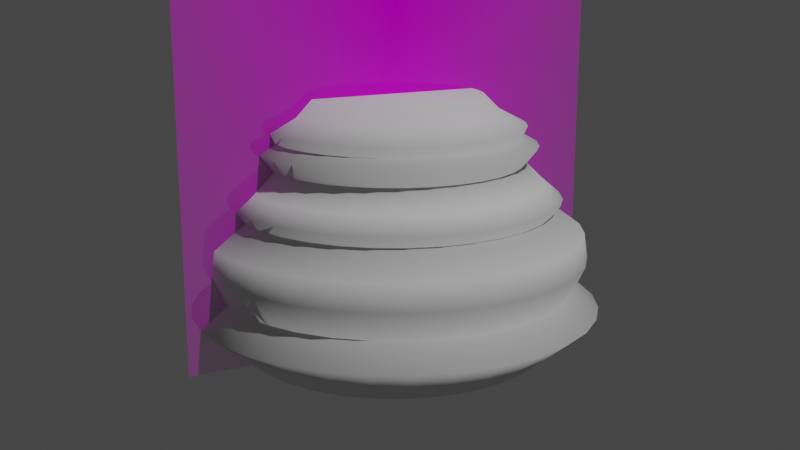 # Source: Chess_Piece_Base.blend  (saved by Blender 2.80.72; exported with 4.5.12 LTS)
import bpy
from mathutils import Matrix  # noqa: F401  (used for matrix-valued properties, if any)

bpy.ops.wm.read_factory_settings(use_empty=True)
scene = bpy.context.scene
scene.name = 'Scene'

# ---- collections
col_collection = bpy.data.collections.new('Collection'); scene.collection.children.link(col_collection)

# ---- images (referenced by path relative to the original .blend; pixels are not part of the script)
import os
ASSET_DIR = os.environ.get("B2B_ASSET_DIR", "")  # directory of the original .blend (textures are referenced by path, not embedded)
HERE = os.path.dirname(os.path.abspath(__file__))  # packed textures are extracted next to this script under _unpacked/

def load_image(name, relpath, width, height, colorspace="sRGB"):
    """Load a texture the original file referenced (path relative to the .blend, or extracted next to this script)."""
    p = next((c for c in (os.path.join(HERE, relpath), os.path.join(ASSET_DIR, relpath)) if relpath and os.path.exists(c)), "")
    if p:
        img = bpy.data.images.load(p, check_existing=True)
        img.name = name
    else:  # same state as the original file: an image datablock whose file is absent (Cycles renders it pink)
        img = bpy.data.images.new(name, width, height)
        img.source = "FILE"
        img.filepath = "//" + (relpath or name)
    img.colorspace_settings.name = colorspace
    return img
img_colombian_pawn_png = load_image('Colombian Pawn.png', 'Colombian Pawn.png', 1024, 1024, 'sRGB')

# ---- materials (node trees are filled in below, after node groups)
mat_colombian_pawn = bpy.data.materials.new('Colombian Pawn')
mat_colombian_pawn.use_transparent_shadow = False

# ---- material node trees
mat_colombian_pawn.use_nodes = True; mat_colombian_pawn.node_tree.nodes.clear()
_N = mat_colombian_pawn.node_tree.nodes; _L = mat_colombian_pawn.node_tree.links
n0 = _N.new('ShaderNodeOutputMaterial'); n0.name = 'Material Output'; n0.location = (300, 300)
n1 = _N.new('ShaderNodeTexImage'); n1.name = 'Image Texture'; n1.location = (-400, 60)
n1.image = img_colombian_pawn_png
n1.extension = 'CLIP'
n2 = _N.new('ShaderNodeBsdfDiffuse'); n2.name = 'Diffuse BSDF'; n2.location = (-200, 60)
n3 = _N.new('ShaderNodeBsdfTransparent'); n3.name = 'Transparent BSDF'; n3.location = (-200, 240)
n4 = _N.new('ShaderNodeMixShader'); n4.name = 'Mix Shader'; n4.location = (0, 300)
_L.new(n1.outputs[0], n2.inputs[0])
_L.new(n1.outputs[1], n4.inputs[0])
_L.new(n3.outputs[0], n4.inputs[1])
_L.new(n2.outputs[0], n4.inputs[2])
_L.new(n4.outputs[0], n0.inputs[0])
n0.is_active_output = True

# ---- world
world_world = bpy.data.worlds.new('World'); scene.world = world_world
world_world.use_nodes = True; world_world.node_tree.nodes.clear()
_N = world_world.node_tree.nodes; _L = world_world.node_tree.links
n0 = _N.new('ShaderNodeOutputWorld'); n0.name = 'World Output'; n0.location = (300, 300)
n1 = _N.new('ShaderNodeBackground'); n1.name = 'Background'; n1.location = (10, 300)
n1.inputs[0].default_value = (0.05088, 0.05088, 0.05088, 1.0)
_L.new(n1.outputs[0], n0.inputs[0])
n0.is_active_output = True
world_world.color = (0.05088, 0.05088, 0.05088)
world_world.use_sun_shadow = False
world_world.sun_shadow_jitter_overblur = 0.0

# ---- cameras
cam_camera = bpy.data.cameras.new('Camera')
cam_camera.clip_start = 0.01
cam_camera.clip_end = 100.0
cam_camera.ortho_scale = 7.314

# ---- lights
light_light = bpy.data.lights.new('Light', 'POINT')
light_light.transmission_factor = 0.0
light_light.energy = 1000.0
light_light.shadow_soft_size = 0.1
light_light.shadow_maximum_resolution = 0.006
light_light.use_absolute_resolution = True

# ---- meshes
me_colombian_pawn = bpy.data.meshes.new('Colombian Pawn')
me_colombian_pawn.from_pydata([(-0.01499, 0.0, -1.017e-09), (0.01499, 0.0, -1.017e-09), (-0.01499, 0.04653, -1.017e-09), (0.01499, 0.04653, -1.017e-09)], [], [(0, 1, 3, 2)])
_uv = me_colombian_pawn.uv_layers.new(name='UVMap')
_uv.uv.foreach_set('vector', [0.0, 0.0, 1.0, 0.0, 1.0, 1.0, 0.0, 1.0])
me_colombian_pawn.materials.append(mat_colombian_pawn)
me_colombian_pawn.use_remesh_preserve_volume = False
me_colombian_pawn.use_remesh_preserve_attributes = False
me_colombian_pawn.use_mirror_vertex_groups = False
me_colombian_pawn.update()
me_cylinder_001 = bpy.data.meshes.new('Cylinder.001')
me_cylinder_001.from_pydata([(-7.432e-10, 0.007117, 0.01634), (0.001389, 0.006981, 0.01634), (0.002724, 0.006576, 0.01634), (0.003954, 0.005918, 0.01634), (0.005033, 0.005033, 0.01634), (0.005918, 0.003954, 0.01634), (0.006576, 0.002724, 0.01634), (0.006981, 0.001389, 0.01634), (0.007117, -1.83e-09, 0.01634), (0.006981, -0.001389, 0.01634), (0.006576, -0.002724, 0.01634), (0.005918, -0.003954, 0.01634), (0.005033, -0.005033, 0.01634), (0.003954, -0.005918, 0.01634), (0.002724, -0.006576, 0.01634), (0.001389, -0.006981, 0.01634), (-3.062e-09, -0.007117, 0.01634), (-0.001389, -0.006981, 0.01634), (-0.002724, -0.006576, 0.01634), (-0.003954, -0.005918, 0.01634), (-0.005033, -0.005033, 0.01634), (-0.005918, -0.003954, 0.01634), (-0.006576, -0.002724, 0.01634), (-0.006981, -0.001389, 0.01634), (-0.007117, 4.505e-09, 0.01634), (-0.006981, 0.001389, 0.01634), (-0.006576, 0.002724, 0.01634), (-0.005918, 0.003954, 0.01634), (-0.005033, 0.005033, 0.01634), (-0.003954, 0.005918, 0.01634), (-0.002724, 0.006576, 0.01634), (-0.001389, 0.006981, 0.01634), (0.002107, 0.01059, 0.009735), (0.004132, 0.009976, 0.009735), (0.005999, 0.008979, 0.009735), (0.007636, 0.007636, 0.009735), (0.008979, 0.005999, 0.009735), (0.009976, 0.004132, 0.009735), (0.01059, 0.002107, 0.009735), (0.0108, -2.673e-09, 0.009735), (0.01059, -0.002107, 0.009735), (0.009976, -0.004132, 0.009735), (0.008979, -0.005999, 0.009735), (0.007636, -0.007636, 0.009735), (0.005999, -0.008979, 0.009735), (0.004132, -0.009976, 0.009735), (0.002107, -0.01059, 0.009735), (-4.702e-09, -0.0108, 0.009735), (-0.002107, -0.01059, 0.009735), (-0.004132, -0.009976, 0.009735), (-0.005999, -0.008979, 0.009735), (-0.007636, -0.007636, 0.009735), (-0.008979, -0.005999, 0.009735), (-0.009976, -0.004132, 0.009735), (-0.01059, -0.002107, 0.009735), (-0.0108, 6.938e-09, 0.009735), (-0.01059, 0.002107, 0.009735), (-0.009976, 0.004132, 0.009735), (-0.008979, 0.005999, 0.009735), (-0.007636, 0.007636, 0.009735), (-0.005999, 0.008979, 0.009735), (-0.004132, 0.009976, 0.009735), (-0.002107, 0.01059, 0.009735), (-1.184e-09, 0.0108, 0.009735), (0.002383, 0.01198, 0.00443), (0.004674, 0.01128, 0.00443), (0.006786, 0.01016, 0.00443), (0.008637, 0.008637, 0.00443), (0.01016, 0.006786, 0.00443), (0.01128, 0.004674, 0.00443), (0.01198, 0.002383, 0.00443), (0.01221, -3.083e-09, 0.00443), (0.01198, -0.002383, 0.00443), (0.01128, -0.004674, 0.00443), (0.01016, -0.006786, 0.00443), (0.008637, -0.008637, 0.00443), (0.006786, -0.01016, 0.00443), (0.004674, -0.01128, 0.00443), (0.002383, -0.01198, 0.00443), (-5.336e-09, -0.01221, 0.00443), (-0.002383, -0.01198, 0.00443), (-0.004674, -0.01128, 0.00443), (-0.006786, -0.01016, 0.00443), (-0.008637, -0.008637, 0.00443), (-0.01016, -0.006786, 0.00443), (-0.01128, -0.004674, 0.00443), (-0.01198, -0.002383, 0.00443), (-0.01221, 7.789e-09, 0.00443), (-0.01198, 0.002383, 0.00443), (-0.01128, 0.004674, 0.00443), (-0.01016, 0.006786, 0.00443), (-0.008637, 0.008637, 0.00443), (-0.006786, 0.01016, 0.00443), (-0.004674, 0.01128, 0.00443), (-0.002383, 0.01198, 0.00443), (-1.356e-09, 0.01221, 0.00443), (-9.402e-10, 0.008918, 0.01542), (0.00174, 0.008746, 0.01542), (0.003413, 0.008239, 0.01542), (0.004954, 0.007415, 0.01542), (0.006306, 0.006306, 0.01542), (0.007415, 0.004954, 0.01542), (0.008239, 0.003413, 0.01542), (0.008746, 0.00174, 0.01542), (0.008918, -2.231e-09, 0.01542), (0.008746, -0.00174, 0.01542), (0.008239, -0.003413, 0.01542), (0.007415, -0.004954, 0.01542), (0.006306, -0.006306, 0.01542), (0.004954, -0.007415, 0.01542), (0.003413, -0.008239, 0.01542), (0.00174, -0.008746, 0.01542), (-3.902e-09, -0.008918, 0.01542), (-0.00174, -0.008746, 0.01542), (-0.003413, -0.008239, 0.01542), (-0.004954, -0.007415, 0.01542), (-0.006306, -0.006306, 0.01542), (-0.007415, -0.004954, 0.01542), (-0.008239, -0.003413, 0.01542), (-0.008746, -0.00174, 0.01542), (-0.008918, 5.672e-09, 0.01542), (-0.008746, 0.00174, 0.01542), (-0.008239, 0.003413, 0.01542), (-0.007415, 0.004954, 0.01542), (-0.006306, 0.006306, 0.01542), (-0.004954, 0.007415, 0.01542), (-0.003413, 0.008239, 0.01542), (-0.00174, 0.008746, 0.01542), (0.001895, 0.009525, 0.0141), (0.003716, 0.008972, 0.0141), (0.005395, 0.008075, 0.0141), (0.006867, 0.006867, 0.0141), (0.008075, 0.005395, 0.0141), (0.008972, 0.003716, 0.0141), (0.009525, 0.001895, 0.0141), (0.009711, -2.324e-09, 0.0141), (0.009525, -0.001895, 0.0141), (0.008972, -0.003716, 0.0141), (0.008075, -0.005395, 0.0141), (0.006867, -0.006867, 0.0141), (0.005395, -0.008075, 0.0141), (0.003716, -0.008972, 0.0141), (0.001895, -0.009525, 0.0141), (-4.239e-09, -0.009711, 0.0141), (-0.001895, -0.009525, 0.0141), (-0.003716, -0.008972, 0.0141), (-0.005395, -0.008075, 0.0141), (-0.006867, -0.006867, 0.0141), (-0.008075, -0.005395, 0.0141), (-0.008972, -0.003716, 0.0141), (-0.009525, -0.001895, 0.0141), (-0.009711, 6.234e-09, 0.0141), (-0.009525, 0.001895, 0.0141), (-0.008972, 0.003716, 0.0141), (-0.008075, 0.005395, 0.0141), (-0.006867, 0.006867, 0.0141), (-0.005395, 0.008075, 0.0141), (-0.003716, 0.008972, 0.0141), (-0.001895, 0.009525, 0.0141), (-1.023e-09, 0.009711, 0.0141), (0.002222, 0.01117, 0.01052), (0.004359, 0.01052, 0.01052), (0.006328, 0.009471, 0.01052), (0.008054, 0.008054, 0.01052), (0.009471, 0.006328, 0.01052), (0.01052, 0.004359, 0.01052), (0.01117, 0.002222, 0.01052), (0.01139, -2.787e-09, 0.01052), (0.01117, -0.002222, 0.01052), (0.01052, -0.004359, 0.01052), (0.009471, -0.006328, 0.01052), (0.008054, -0.008054, 0.01052), (0.006328, -0.009471, 0.01052), (0.004359, -0.01052, 0.01052), (0.002222, -0.01117, 0.01052), (-4.952e-09, -0.01139, 0.01052), (-0.002222, -0.01117, 0.01052), (-0.004359, -0.01052, 0.01052), (-0.006328, -0.009471, 0.01052), (-0.008054, -0.008054, 0.01052), (-0.009471, -0.006328, 0.01052), (-0.01052, -0.004359, 0.01052), (-0.01117, -0.002222, 0.01052), (-0.01139, 7.412e-09, 0.01052), (-0.01117, 0.002222, 0.01052), (-0.01052, 0.004359, 0.01052), (-0.009471, 0.006328, 0.01052), (-0.008054, 0.008054, 0.01052), (-0.006328, 0.009471, 0.01052), (-0.004359, 0.01052, 0.01052), (-0.002222, 0.01117, 0.01052), (-1.132e-09, 0.01139, 0.01052), (-1.129e-09, 0.01016, 0.01154), (0.001982, 0.009966, 0.01154), (0.003889, 0.009388, 0.01154), (0.005645, 0.008449, 0.01154), (0.007185, 0.007185, 0.01154), (0.008449, 0.005645, 0.01154), (0.009388, 0.003889, 0.01154), (0.009966, 0.001982, 0.01154), (0.01016, -2.602e-09, 0.01154), (0.009966, -0.001982, 0.01154), (0.009388, -0.003889, 0.01154), (0.008449, -0.005645, 0.01154), (0.007185, -0.007185, 0.01154), (0.005645, -0.008449, 0.01154), (0.003889, -0.009388, 0.01154), (0.001982, -0.009966, 0.01154), (-4.47e-09, -0.01016, 0.01154), (-0.001982, -0.009966, 0.01154), (-0.003889, -0.009388, 0.01154), (-0.005645, -0.008449, 0.01154), (-0.007185, -0.007185, 0.01154), (-0.008449, -0.005645, 0.01154), (-0.009388, -0.003889, 0.01154), (-0.009966, -0.001982, 0.01154), (-0.01016, 6.486e-09, 0.01154), (-0.009966, 0.001982, 0.01154), (-0.009388, 0.003889, 0.01154), (-0.008449, 0.005645, 0.01154), (-0.007185, 0.007185, 0.01154), (-0.005645, 0.008449, 0.01154), (-0.003889, 0.009388, 0.01154), (-0.001982, 0.009966, 0.01154), (0.002523, 0.01268, 0.008189), (0.00257, 0.01292, 0.00646), (0.004948, 0.01195, 0.008189), (0.005042, 0.01217, 0.00646), (0.007184, 0.01075, 0.008189), (0.00732, 0.01096, 0.00646), (0.009143, 0.009143, 0.008189), (0.009317, 0.009317, 0.00646), (0.01075, 0.007184, 0.008189), (0.01096, 0.00732, 0.00646), (0.01195, 0.004948, 0.008189), (0.01217, 0.005042, 0.00646), (0.01268, 0.002523, 0.008189), (0.01292, 0.00257, 0.00646), (0.01293, -3.24e-09, 0.008189), (0.01318, -3.322e-09, 0.00646), (0.01268, -0.002523, 0.008189), (0.01292, -0.00257, 0.00646), (0.01195, -0.004948, 0.008189), (0.01217, -0.005042, 0.00646), (0.01075, -0.007184, 0.008189), (0.01096, -0.00732, 0.00646), (0.009143, -0.009143, 0.008189), (0.009317, -0.009317, 0.00646), (0.007184, -0.01075, 0.008189), (0.00732, -0.01096, 0.00646), (0.004948, -0.01195, 0.008189), (0.005042, -0.01217, 0.00646), (0.002523, -0.01268, 0.008189), (0.00257, -0.01292, 0.00646), (-5.663e-09, -0.01293, 0.008189), (-5.78e-09, -0.01318, 0.00646), (-0.002523, -0.01268, 0.008189), (-0.00257, -0.01292, 0.00646), (-0.004948, -0.01195, 0.008189), (-0.005042, -0.01217, 0.00646), (-0.007184, -0.01075, 0.008189), (-0.00732, -0.01096, 0.00646), (-0.009143, -0.009143, 0.008189), (-0.009317, -0.009317, 0.00646), (-0.01075, -0.007184, 0.008189), (-0.01096, -0.00732, 0.00646), (-0.01195, -0.004948, 0.008189), (-0.01217, -0.005042, 0.00646), (-0.01268, -0.002523, 0.008189), (-0.01292, -0.00257, 0.00646), (-0.01293, 8.269e-09, 0.008189), (-0.01318, 8.405e-09, 0.00646), (-0.01268, 0.002523, 0.008189), (-0.01292, 0.00257, 0.00646), (-0.01195, 0.004948, 0.008189), (-0.01217, 0.005042, 0.00646), (-0.01075, 0.007184, 0.008189), (-0.01096, 0.00732, 0.00646), (-0.009143, 0.009143, 0.008189), (-0.009317, 0.009317, 0.00646), (-0.007184, 0.01075, 0.008189), (-0.00732, 0.01096, 0.00646), (-0.004948, 0.01195, 0.008189), (-0.005042, 0.01217, 0.00646), (-0.002523, 0.01268, 0.008189), (-0.00257, 0.01292, 0.00646), (-1.487e-09, 0.01318, 0.00646), (-1.449e-09, 0.01293, 0.008189), (0.002744, 0.0138, 0.002964), (0.005383, 0.01299, 0.002964), (0.007814, 0.0117, 0.002964), (0.009946, 0.009946, 0.002964), (0.0117, 0.007814, 0.002964), (0.01299, 0.005383, 0.002964), (0.0138, 0.002744, 0.002964), (0.01407, -3.555e-09, 0.002964), (0.0138, -0.002744, 0.002964), (0.01299, -0.005383, 0.002964), (0.0117, -0.007814, 0.002964), (0.009946, -0.009946, 0.002964), (0.007814, -0.0117, 0.002964), (0.005383, -0.01299, 0.002964), (0.002744, -0.0138, 0.002964), (-6.15e-09, -0.01407, 0.002964), (-0.002744, -0.0138, 0.002964), (-0.005383, -0.01299, 0.002964), (-0.007814, -0.0117, 0.002964), (-0.009946, -0.009946, 0.002964), (-0.0117, -0.007814, 0.002964), (-0.01299, -0.005383, 0.002964), (-0.0138, -0.002744, 0.002964), (-0.01407, 8.962e-09, 0.002964), (-0.0138, 0.002744, 0.002964), (-0.01299, 0.005383, 0.002964), (-0.0117, 0.007814, 0.002964), (-0.009946, 0.009946, 0.002964), (-0.007814, 0.0117, 0.002964), (-0.005383, 0.01299, 0.002964), (-0.002744, 0.0138, 0.002964), (-1.426e-09, 0.01407, 0.002964), (-1.978e-09, 0.01051, 3.223e-06), (0.002051, 0.01031, 3.223e-06), (0.004023, 0.009711, 3.223e-06), (0.00584, 0.00874, 3.223e-06), (0.007433, 0.007433, 3.223e-06), (0.00874, 0.00584, 3.223e-06), (0.009711, 0.004023, 3.223e-06), (0.01031, 0.002051, 3.223e-06), (0.01051, -3.42e-09, 3.223e-06), (0.01031, -0.002051, 3.223e-06), (0.009711, -0.004023, 3.223e-06), (0.00874, -0.00584, 3.223e-06), (0.007433, -0.007433, 3.223e-06), (0.00584, -0.00874, 3.223e-06), (0.004023, -0.009711, 3.223e-06), (0.002051, -0.01031, 3.223e-06), (-4.538e-09, -0.01051, 3.223e-06), (-0.002051, -0.01031, 3.223e-06), (-0.004023, -0.009711, 3.223e-06), (-0.00584, -0.00874, 3.223e-06), (-0.007433, -0.007433, 3.223e-06), (-0.00874, -0.00584, 3.223e-06), (-0.009711, -0.004023, 3.223e-06), (-0.01031, -0.002051, 3.223e-06), (-0.01051, 5.332e-09, 3.223e-06), (-0.01031, 0.002051, 3.223e-06), (-0.009711, 0.004023, 3.223e-06), (-0.00874, 0.00584, 3.223e-06), (-0.007433, 0.007433, 3.223e-06), (-0.00584, 0.00874, 3.223e-06), (-0.004023, 0.009711, 3.223e-06), (-0.002051, 0.01031, 3.223e-06), (-0.001171, 0.005886, 0.01744), (-0.002296, 0.005544, 0.01744), (-0.003334, 0.00499, 0.01744), (-0.004243, 0.004243, 0.01744), (-0.00499, 0.003334, 0.01744), (-0.005544, 0.002296, 0.01744), (-0.005886, 0.001171, 0.01744), (-0.006001, 3.816e-09, 0.01744), (-0.005886, -0.001171, 0.01744), (-0.005544, -0.002296, 0.01744), (-0.00499, -0.003334, 0.01744), (-0.004243, -0.004243, 0.01744), (-0.003334, -0.00499, 0.01744), (-0.002296, -0.005544, 0.01744), (-0.001171, -0.005886, 0.01744), (-2.597e-09, -0.006001, 0.01744), (0.001171, -0.005886, 0.01744), (0.002296, -0.005544, 0.01744), (0.003334, -0.00499, 0.01744), (0.004243, -0.004243, 0.01744), (0.00499, -0.003334, 0.01744), (0.005544, -0.002296, 0.01744), (0.005886, -0.001171, 0.01744), (0.006001, -1.525e-09, 0.01744), (0.005886, 0.001171, 0.01744), (0.005544, 0.002296, 0.01744), (0.00499, 0.003334, 0.01744), (0.004243, 0.004243, 0.01744), (0.003334, 0.00499, 0.01744), (0.002296, 0.005544, 0.01744), (-6.414e-10, 0.006001, 0.01744), (0.001171, 0.005886, 0.01744), (-9.763e-10, 0.008584, 0.01471), (0.001675, 0.008419, 0.01471), (0.003285, 0.007931, 0.01471), (0.004769, 0.007137, 0.01471), (0.00607, 0.00607, 0.01471), (0.007137, 0.004769, 0.01471), (0.007931, 0.003285, 0.01471), (0.008419, 0.001675, 0.01471), (0.008584, -2.238e-09, 0.01471), (0.008419, -0.001675, 0.01471), (0.007931, -0.003285, 0.01471), (0.007137, -0.004769, 0.01471), (0.00607, -0.00607, 0.01471), (0.004769, -0.007137, 0.01471), (0.003285, -0.007931, 0.01471), (0.001675, -0.008419, 0.01471), (-3.793e-09, -0.008584, 0.01471), (-0.001675, -0.008419, 0.01471), (-0.003285, -0.007931, 0.01471), (-0.004769, -0.007137, 0.01471), (-0.00607, -0.00607, 0.01471), (-0.007137, -0.004769, 0.01471), (-0.007931, -0.003285, 0.01471), (-0.008419, -0.001675, 0.01471), (-0.008584, 5.449e-09, 0.01471), (-0.008419, 0.001675, 0.01471), (-0.007931, 0.003285, 0.01471), (-0.007137, 0.004769, 0.01471), (-0.00607, 0.00607, 0.01471), (-0.004769, 0.007137, 0.01471), (-0.003285, 0.007931, 0.01471), (-0.001675, 0.008419, 0.01471), (0.001709, 0.00859, 0.01292), (0.003352, 0.008092, 0.01292), (0.004866, 0.007282, 0.01292), (0.006193, 0.006193, 0.01292), (0.007282, 0.004866, 0.01292), (0.008092, 0.003352, 0.01292), (0.00859, 0.001709, 0.01292), (0.008758, -2.167e-09, 0.01292), (0.00859, -0.001709, 0.01292), (0.008092, -0.003352, 0.01292), (0.007282, -0.004866, 0.01292), (0.006193, -0.006193, 0.01292), (0.004866, -0.007282, 0.01292), (0.003352, -0.008092, 0.01292), (0.001709, -0.00859, 0.01292), (-3.812e-09, -0.008758, 0.01292), (-0.001709, -0.00859, 0.01292), (-0.003352, -0.008092, 0.01292), (-0.004866, -0.007282, 0.01292), (-0.006193, -0.006193, 0.01292), (-0.007282, -0.004866, 0.01292), (-0.008092, -0.003352, 0.01292), (-0.00859, -0.001709, 0.01292), (-0.008758, 5.568e-09, 0.01292), (-0.00859, 0.001709, 0.01292), (-0.008092, 0.003352, 0.01292), (-0.007282, 0.004866, 0.01292), (-0.006193, 0.006193, 0.01292), (-0.004866, 0.007282, 0.01292), (-0.003352, 0.008092, 0.01292), (-0.001709, 0.00859, 0.01292), (-1.018e-09, 0.008758, 0.01292)], [], [(96, 97, 385, 384), (99, 100, 388, 387), (100, 101, 389, 388), (101, 102, 390, 389), (102, 103, 391, 390), (103, 104, 392, 391), (104, 105, 393, 392), (105, 106, 394, 393), (106, 107, 395, 394), (107, 108, 396, 395), (108, 109, 397, 396), (109, 110, 398, 397), (110, 111, 399, 398), (111, 112, 400, 399), (112, 113, 401, 400), (113, 114, 402, 401), (114, 115, 403, 402), (115, 116, 404, 403), (116, 117, 405, 404), (117, 118, 406, 405), (118, 119, 407, 406), (119, 120, 408, 407), (120, 121, 409, 408), (121, 122, 410, 409), (122, 123, 411, 410), (123, 124, 412, 411), (124, 125, 413, 412), (125, 126, 414, 413), (126, 127, 415, 414), (127, 96, 384, 415), (1, 0, 382, 383), (159, 384, 385, 128), (319, 95, 64, 288), (98, 97, 1, 2), (416, 128, 129, 417), (99, 98, 2, 3), (100, 99, 3, 4), (101, 100, 4, 5), (102, 101, 5, 6), (103, 102, 6, 7), (104, 103, 7, 8), (105, 104, 8, 9), (106, 105, 9, 10), (107, 106, 10, 11), (108, 107, 11, 12), (109, 108, 12, 13), (110, 109, 13, 14), (111, 110, 14, 15), (112, 111, 15, 16), (113, 112, 16, 17), (114, 113, 17, 18), (115, 114, 18, 19), (116, 115, 19, 20), (117, 116, 20, 21), (118, 117, 21, 22), (119, 118, 22, 23), (120, 119, 23, 24), (121, 120, 24, 25), (122, 121, 25, 26), (123, 122, 26, 27), (124, 123, 27, 28), (125, 124, 28, 29), (126, 125, 29, 30), (98, 99, 387, 386), (192, 193, 160, 191), (446, 447, 192, 223), (445, 446, 223, 222), (444, 445, 222, 221), (443, 444, 221, 220), (442, 443, 220, 219), (441, 442, 219, 218), (440, 441, 218, 217), (439, 440, 217, 216), (438, 439, 216, 215), (437, 438, 215, 214), (436, 437, 214, 213), (435, 436, 213, 212), (434, 435, 212, 211), (433, 434, 211, 210), (432, 433, 210, 209), (431, 432, 209, 208), (430, 431, 208, 207), (429, 430, 207, 206), (428, 429, 206, 205), (427, 428, 205, 204), (426, 427, 204, 203), (425, 426, 203, 202), (424, 425, 202, 201), (423, 424, 201, 200), (422, 423, 200, 199), (421, 422, 199, 198), (420, 421, 198, 197), (419, 420, 197, 196), (418, 419, 196, 195), (417, 418, 195, 194), (416, 417, 194, 193), (389, 390, 133, 132), (193, 194, 161, 160), (390, 391, 134, 133), (391, 392, 135, 134), (392, 393, 136, 135), (393, 394, 137, 136), (394, 395, 138, 137), (395, 396, 139, 138), (396, 397, 140, 139), (397, 398, 141, 140), (398, 399, 142, 141), (399, 400, 143, 142), (400, 401, 144, 143), (401, 402, 145, 144), (402, 403, 146, 145), (403, 404, 147, 146), (404, 405, 148, 147), (405, 406, 149, 148), (406, 407, 150, 149), (407, 408, 151, 150), (408, 409, 152, 151), (409, 410, 153, 152), (410, 411, 154, 153), (411, 412, 155, 154), (412, 413, 156, 155), (413, 414, 157, 156), (414, 415, 158, 157), (415, 384, 159, 158), (158, 159, 447, 446), (385, 386, 129, 128), (194, 195, 162, 161), (195, 196, 163, 162), (196, 197, 164, 163), (197, 198, 165, 164), (198, 199, 166, 165), (199, 200, 167, 166), (200, 201, 168, 167), (201, 202, 169, 168), (202, 203, 170, 169), (203, 204, 171, 170), (204, 205, 172, 171), (205, 206, 173, 172), (206, 207, 174, 173), (207, 208, 175, 174), (208, 209, 176, 175), (209, 210, 177, 176), (210, 211, 178, 177), (211, 212, 179, 178), (212, 213, 180, 179), (213, 214, 181, 180), (214, 215, 182, 181), (215, 216, 183, 182), (216, 217, 184, 183), (217, 218, 185, 184), (218, 219, 186, 185), (219, 220, 187, 186), (220, 221, 188, 187), (221, 222, 189, 188), (222, 223, 190, 189), (223, 192, 191, 190), (287, 63, 32, 224), (287, 284, 62, 63), (284, 282, 61, 62), (282, 280, 60, 61), (280, 278, 59, 60), (278, 276, 58, 59), (276, 274, 57, 58), (274, 272, 56, 57), (272, 270, 55, 56), (270, 268, 54, 55), (268, 266, 53, 54), (266, 264, 52, 53), (264, 262, 51, 52), (262, 260, 50, 51), (260, 258, 49, 50), (258, 256, 48, 49), (256, 254, 47, 48), (254, 252, 46, 47), (252, 250, 45, 46), (250, 248, 44, 45), (248, 246, 43, 44), (246, 244, 42, 43), (244, 242, 41, 42), (242, 240, 40, 41), (240, 238, 39, 40), (238, 236, 38, 39), (236, 234, 37, 38), (234, 232, 36, 37), (232, 230, 35, 36), (230, 228, 34, 35), (228, 226, 33, 34), (226, 224, 32, 33), (28, 27, 356, 355), (319, 320, 351, 318), (322, 321, 288, 289), (318, 351, 350, 317), (317, 350, 349, 316), (316, 349, 348, 315), (315, 348, 347, 314), (314, 347, 346, 313), (313, 346, 345, 312), (312, 345, 344, 311), (311, 344, 343, 310), (310, 343, 342, 309), (309, 342, 341, 308), (308, 341, 340, 307), (307, 340, 339, 306), (306, 339, 338, 305), (305, 338, 337, 304), (304, 337, 336, 303), (303, 336, 335, 302), (302, 335, 334, 301), (301, 334, 333, 300), (300, 333, 332, 299), (299, 332, 331, 298), (298, 331, 330, 297), (297, 330, 329, 296), (296, 329, 328, 295), (295, 328, 327, 294), (291, 67, 68, 292), (294, 327, 326, 293), (320, 321, 322, 323, 324, 325, 326, 327, 328, 329, 330, 331, 332, 333, 334, 335, 336, 337, 338, 339, 340, 341, 342, 343, 344, 345, 346, 347, 348, 349, 350, 351), (290, 66, 67, 291), (295, 71, 72, 296), (292, 68, 69, 293), (293, 69, 70, 294), (294, 70, 71, 295), (289, 65, 66, 290), (296, 72, 73, 297), (297, 73, 74, 298), (298, 74, 75, 299), (299, 75, 76, 300), (300, 76, 77, 301), (301, 77, 78, 302), (302, 78, 79, 303), (303, 79, 80, 304), (304, 80, 81, 305), (305, 81, 82, 306), (306, 82, 83, 307), (307, 83, 84, 308), (308, 84, 85, 309), (309, 85, 86, 310), (310, 86, 87, 311), (311, 87, 88, 312), (312, 88, 89, 313), (313, 89, 90, 314), (314, 90, 91, 315), (315, 91, 92, 316), (316, 92, 93, 317), (317, 93, 94, 318), (318, 94, 95, 319), (383, 382, 352, 353, 354, 355, 356, 357, 358, 359, 360, 361, 362, 363, 364, 365, 366, 367, 368, 369, 370, 371, 372, 373, 374, 375, 376, 377, 378, 379, 380, 381), (447, 416, 193, 192), (127, 126, 30, 31), (388, 389, 132, 131), (417, 129, 130, 418), (130, 131, 419, 418), (131, 132, 420, 419), (132, 133, 421, 420), (133, 134, 422, 421), (134, 135, 423, 422), (135, 136, 424, 423), (136, 137, 425, 424), (137, 138, 426, 425), (138, 139, 427, 426), (139, 140, 428, 427), (140, 141, 429, 428), (141, 142, 430, 429), (142, 143, 431, 430), (143, 144, 432, 431), (144, 145, 433, 432), (145, 146, 434, 433), (146, 147, 435, 434), (147, 148, 436, 435), (148, 149, 437, 436), (149, 150, 438, 437), (150, 151, 439, 438), (151, 152, 440, 439), (152, 153, 441, 440), (153, 154, 442, 441), (154, 155, 443, 442), (155, 156, 444, 443), (156, 157, 445, 444), (157, 158, 446, 445), (97, 96, 0, 1), (386, 387, 130, 129), (387, 388, 131, 130), (191, 160, 32, 63), (160, 161, 33, 32), (161, 162, 34, 33), (162, 163, 35, 34), (163, 164, 36, 35), (164, 165, 37, 36), (165, 166, 38, 37), (166, 167, 39, 38), (167, 168, 40, 39), (168, 169, 41, 40), (169, 170, 42, 41), (170, 171, 43, 42), (171, 172, 44, 43), (172, 173, 45, 44), (173, 174, 46, 45), (174, 175, 47, 46), (175, 176, 48, 47), (176, 177, 49, 48), (177, 178, 50, 49), (178, 179, 51, 50), (179, 180, 52, 51), (180, 181, 53, 52), (181, 182, 54, 53), (182, 183, 55, 54), (183, 184, 56, 55), (184, 185, 57, 56), (185, 186, 58, 57), (186, 187, 59, 58), (187, 188, 60, 59), (188, 189, 61, 60), (189, 190, 62, 61), (190, 191, 63, 62), (159, 128, 416, 447), (287, 224, 225, 286), (225, 64, 95, 286), (224, 226, 227, 225), (227, 65, 64, 225), (226, 228, 229, 227), (229, 66, 65, 227), (228, 230, 231, 229), (231, 67, 66, 229), (230, 232, 233, 231), (233, 68, 67, 231), (232, 234, 235, 233), (235, 69, 68, 233), (234, 236, 237, 235), (237, 70, 69, 235), (236, 238, 239, 237), (239, 71, 70, 237), (238, 240, 241, 239), (241, 72, 71, 239), (240, 242, 243, 241), (243, 73, 72, 241), (242, 244, 245, 243), (245, 74, 73, 243), (244, 246, 247, 245), (247, 75, 74, 245), (246, 248, 249, 247), (249, 76, 75, 247), (248, 250, 251, 249), (251, 77, 76, 249), (250, 252, 253, 251), (253, 78, 77, 251), (252, 254, 255, 253), (255, 79, 78, 253), (254, 256, 257, 255), (257, 80, 79, 255), (256, 258, 259, 257), (259, 81, 80, 257), (258, 260, 261, 259), (261, 82, 81, 259), (260, 262, 263, 261), (263, 83, 82, 261), (262, 264, 265, 263), (265, 84, 83, 263), (264, 266, 267, 265), (267, 85, 84, 265), (266, 268, 269, 267), (269, 86, 85, 267), (268, 270, 271, 269), (271, 87, 86, 269), (270, 272, 273, 271), (273, 88, 87, 271), (272, 274, 275, 273), (275, 89, 88, 273), (274, 276, 277, 275), (277, 90, 89, 275), (276, 278, 279, 277), (279, 91, 90, 277), (278, 280, 281, 279), (281, 92, 91, 279), (280, 282, 283, 281), (283, 93, 92, 281), (282, 284, 285, 283), (285, 94, 93, 283), (284, 287, 286, 285), (286, 95, 94, 285), (288, 64, 65, 289), (293, 326, 325, 292), (288, 321, 320, 319), (21, 20, 363, 362), (15, 14, 369, 368), (8, 7, 376, 375), (2, 1, 383, 381), (22, 21, 362, 361), (29, 28, 355, 354), (9, 8, 375, 374), (16, 15, 368, 367), (23, 22, 361, 360), (3, 2, 381, 380), (10, 9, 374, 373), (30, 29, 354, 353), (24, 23, 360, 359), (17, 16, 367, 366), (11, 10, 373, 372), (4, 3, 380, 379), (25, 24, 359, 358), (31, 30, 353, 352), (12, 11, 372, 371), (18, 17, 366, 365), (26, 25, 358, 357), (5, 4, 379, 378), (13, 12, 371, 370), (19, 18, 365, 364), (27, 26, 357, 356), (6, 5, 378, 377), (14, 13, 370, 369), (0, 31, 352, 382), (20, 19, 364, 363), (7, 6, 377, 376), (290, 323, 322, 289), (385, 97, 98, 386), (292, 325, 324, 291), (291, 324, 323, 290), (127, 31, 0, 96)])
me_cylinder_001.polygons.foreach_set('use_smooth', [True] * 418)
_uv = me_cylinder_001.uv_layers.new(name='UVMap')
_uv.uv.foreach_set('vector', [0.9948, 0.9375, 0.9687, 0.9375, 0.9688, 0.9255, 1.0, 0.9255, 0.9062, 0.9375, 0.875, 0.9375, 0.875, 0.9255, 0.9062, 0.9255, 0.875, 0.9375, 0.8438, 0.9375, 0.8438, 0.9255, 0.875, 0.9255, 0.8438, 0.9375, 0.8125, 0.9375, 0.8125, 0.9255, 0.8438, 0.9255, 0.8125, 0.9375, 0.7813, 0.9375, 0.7812, 0.9255, 0.8125, 0.9255, 0.7813, 0.9375, 0.75, 0.9375, 0.75, 0.9255, 0.7812, 0.9255, 0.75, 0.9375, 0.7188, 0.9375, 0.7188, 0.9255, 0.75, 0.9255, 0.7188, 0.9375, 0.6875, 0.9375, 0.6875, 0.9255, 0.7188, 0.9255, 0.6875, 0.9375, 0.6562, 0.9375, 0.6563, 0.9255, 0.6875, 0.9255, 0.6562, 0.9375, 0.625, 0.9375, 0.625, 0.9255, 0.6563, 0.9255, 0.625, 0.9375, 0.5938, 0.9375, 0.5938, 0.9255, 0.625, 0.9255, 0.5938, 0.9375, 0.5625, 0.9375, 0.5625, 0.9255, 0.5938, 0.9255, 0.5625, 0.9375, 0.5312, 0.9375, 0.5312, 0.9255, 0.5625, 0.9255, 0.5312, 0.9375, 0.5, 0.9375, 0.5, 0.9255, 0.5312, 0.9255, 0.5, 0.9375, 0.4688, 0.9375, 0.4687, 0.9255, 0.5, 0.9255, 0.4688, 0.9375, 0.4375, 0.9375, 0.4375, 0.9255, 0.4687, 0.9255, 0.4375, 0.9375, 0.4063, 0.9375, 0.4062, 0.9255, 0.4375, 0.9255, 0.4063, 0.9375, 0.375, 0.9375, 0.375, 0.9255, 0.4062, 0.9255, 0.375, 0.9375, 0.3438, 0.9375, 0.3438, 0.9255, 0.375, 0.9255, 0.3438, 0.9375, 0.3125, 0.9375, 0.3125, 0.9255, 0.3438, 0.9255, 0.3125, 0.9375, 0.2812, 0.9375, 0.2812, 0.9255, 0.3125, 0.9255, 0.2812, 0.9375, 0.25, 0.9375, 0.25, 0.9255, 0.2812, 0.9255, 0.25, 0.9375, 0.2188, 0.9375, 0.2188, 0.9255, 0.25, 0.9255, 0.2188, 0.9375, 0.1875, 0.9375, 0.1875, 0.9255, 0.2188, 0.9255, 0.1875, 0.9375, 0.1562, 0.9375, 0.1563, 0.9255, 0.1875, 0.9255, 0.1562, 0.9375, 0.125, 0.9375, 0.125, 0.9255, 0.1563, 0.9255, 0.125, 0.9375, 0.09375, 0.9375, 0.09375, 0.9255, 0.125, 0.9255, 0.09375, 0.9375, 0.0625, 0.9375, 0.0625, 0.9255, 0.09375, 0.9255, 0.0625, 0.9375, 0.03125, 0.9375, 0.03125, 0.9255, 0.0625, 0.9255, 0.03125, 0.9375, 0.005234, 0.9375, 8.271e-09, 0.9255, 0.03125, 0.9255, 0.9687, 1.0, 1.0, 1.0, 1.0, 1.0, 0.9687, 1.0, 0.9997, 0.9071, 1.0, 0.9255, 0.9688, 0.9255, 0.9688, 0.9071, 0.9926, 0.5816, 1.0, 0.6226, 0.9688, 0.6226, 0.9646, 0.5815, 0.9375, 0.9375, 0.9687, 0.9375, 0.9687, 1.0, 0.9375, 1.0, 0.9688, 0.873, 0.9688, 0.9071, 0.9375, 0.9071, 0.9375, 0.873, 0.9062, 0.9375, 0.9375, 0.9375, 0.9375, 1.0, 0.9062, 1.0, 0.875, 0.9375, 0.9062, 0.9375, 0.9062, 1.0, 0.875, 1.0, 0.8438, 0.9375, 0.875, 0.9375, 0.875, 1.0, 0.8437, 1.0, 0.8125, 0.9375, 0.8438, 0.9375, 0.8437, 1.0, 0.8125, 1.0, 0.7813, 0.9375, 0.8125, 0.9375, 0.8125, 1.0, 0.7812, 1.0, 0.75, 0.9375, 0.7813, 0.9375, 0.7812, 1.0, 0.75, 1.0, 0.7188, 0.9375, 0.75, 0.9375, 0.75, 1.0, 0.7188, 1.0, 0.6875, 0.9375, 0.7188, 0.9375, 0.7188, 1.0, 0.6875, 1.0, 0.6562, 0.9375, 0.6875, 0.9375, 0.6875, 1.0, 0.6562, 1.0, 0.625, 0.9375, 0.6562, 0.9375, 0.6562, 1.0, 0.625, 1.0, 0.5938, 0.9375, 0.625, 0.9375, 0.625, 1.0, 0.5938, 1.0, 0.5625, 0.9375, 0.5938, 0.9375, 0.5938, 1.0, 0.5625, 1.0, 0.5312, 0.9375, 0.5625, 0.9375, 0.5625, 1.0, 0.5312, 1.0, 0.5, 0.9375, 0.5312, 0.9375, 0.5312, 1.0, 0.5, 1.0, 0.4688, 0.9375, 0.5, 0.9375, 0.5, 1.0, 0.4687, 1.0, 0.4375, 0.9375, 0.4688, 0.9375, 0.4687, 1.0, 0.4375, 1.0, 0.4063, 0.9375, 0.4375, 0.9375, 0.4375, 1.0, 0.4062, 1.0, 0.375, 0.9375, 0.4063, 0.9375, 0.4062, 1.0, 0.375, 1.0, 0.3438, 0.9375, 0.375, 0.9375, 0.375, 1.0, 0.3437, 1.0, 0.3125, 0.9375, 0.3438, 0.9375, 0.3437, 1.0, 0.3125, 1.0, 0.2812, 0.9375, 0.3125, 0.9375, 0.3125, 1.0, 0.2812, 1.0, 0.25, 0.9375, 0.2812, 0.9375, 0.2812, 1.0, 0.25, 1.0, 0.2188, 0.9375, 0.25, 0.9375, 0.25, 1.0, 0.2188, 1.0, 0.1875, 0.9375, 0.2188, 0.9375, 0.2188, 1.0, 0.1875, 1.0, 0.1562, 0.9375, 0.1875, 0.9375, 0.1875, 1.0, 0.1562, 1.0, 0.125, 0.9375, 0.1562, 0.9375, 0.1562, 1.0, 0.125, 1.0, 0.09375, 0.9375, 0.125, 0.9375, 0.125, 1.0, 0.09375, 1.0, 0.0625, 0.9375, 0.09375, 0.9375, 0.09375, 1.0, 0.0625, 1.0, 0.9375, 0.9375, 0.9062, 0.9375, 0.9062, 0.9255, 0.9375, 0.9255, 0.9944, 0.8167, 0.9686, 0.8167, 0.9688, 0.8015, 0.9994, 0.8014, 0.03125, 0.873, -4.621e-09, 0.873, 0.005634, 0.8167, 0.03138, 0.8167, 0.0625, 0.873, 0.03125, 0.873, 0.03138, 0.8167, 0.0625, 0.8167, 0.09375, 0.873, 0.0625, 0.873, 0.0625, 0.8167, 0.09375, 0.8167, 0.125, 0.873, 0.09375, 0.873, 0.09375, 0.8167, 0.125, 0.8167, 0.1563, 0.873, 0.125, 0.873, 0.125, 0.8167, 0.1563, 0.8167, 0.1875, 0.873, 0.1563, 0.873, 0.1563, 0.8167, 0.1875, 0.8167, 0.2187, 0.873, 0.1875, 0.873, 0.1875, 0.8167, 0.2188, 0.8167, 0.25, 0.873, 0.2187, 0.873, 0.2188, 0.8167, 0.25, 0.8167, 0.2812, 0.873, 0.25, 0.873, 0.25, 0.8167, 0.2813, 0.8167, 0.3125, 0.873, 0.2812, 0.873, 0.2813, 0.8167, 0.3125, 0.8167, 0.3438, 0.873, 0.3125, 0.873, 0.3125, 0.8167, 0.3438, 0.8167, 0.375, 0.873, 0.3438, 0.873, 0.3438, 0.8167, 0.375, 0.8167, 0.4063, 0.873, 0.375, 0.873, 0.375, 0.8167, 0.4063, 0.8167, 0.4375, 0.873, 0.4063, 0.873, 0.4063, 0.8167, 0.4375, 0.8167, 0.4688, 0.873, 0.4375, 0.873, 0.4375, 0.8167, 0.4688, 0.8167, 0.5, 0.873, 0.4688, 0.873, 0.4688, 0.8167, 0.5, 0.8167, 0.5312, 0.873, 0.5, 0.873, 0.5, 0.8167, 0.5313, 0.8167, 0.5625, 0.873, 0.5312, 0.873, 0.5313, 0.8167, 0.5625, 0.8167, 0.5938, 0.873, 0.5625, 0.873, 0.5625, 0.8167, 0.5938, 0.8167, 0.625, 0.873, 0.5938, 0.873, 0.5938, 0.8167, 0.625, 0.8167, 0.6562, 0.873, 0.625, 0.873, 0.625, 0.8167, 0.6563, 0.8167, 0.6875, 0.873, 0.6562, 0.873, 0.6563, 0.8167, 0.6875, 0.8167, 0.7188, 0.873, 0.6875, 0.873, 0.6875, 0.8167, 0.7188, 0.8167, 0.75, 0.873, 0.7188, 0.873, 0.7188, 0.8167, 0.75, 0.8167, 0.7812, 0.873, 0.75, 0.873, 0.75, 0.8167, 0.7813, 0.8167, 0.8125, 0.873, 0.7812, 0.873, 0.7813, 0.8167, 0.8125, 0.8167, 0.8438, 0.873, 0.8125, 0.873, 0.8125, 0.8167, 0.8438, 0.8167, 0.875, 0.873, 0.8438, 0.873, 0.8438, 0.8167, 0.875, 0.8167, 0.9062, 0.873, 0.875, 0.873, 0.875, 0.8167, 0.9063, 0.8167, 0.9375, 0.873, 0.9062, 0.873, 0.9063, 0.8167, 0.9375, 0.8167, 0.9688, 0.873, 0.9375, 0.873, 0.9375, 0.8167, 0.9686, 0.8167, 0.8438, 0.9255, 0.8125, 0.9255, 0.8125, 0.9071, 0.8438, 0.9071, 0.9686, 0.8167, 0.9375, 0.8167, 0.9375, 0.8015, 0.9688, 0.8015, 0.8125, 0.9255, 0.7812, 0.9255, 0.7812, 0.9071, 0.8125, 0.9071, 0.7812, 0.9255, 0.75, 0.9255, 0.75, 0.9071, 0.7812, 0.9071, 0.75, 0.9255, 0.7188, 0.9255, 0.7188, 0.9071, 0.75, 0.9071, 0.7188, 0.9255, 0.6875, 0.9255, 0.6875, 0.9071, 0.7188, 0.9071, 0.6875, 0.9255, 0.6563, 0.9255, 0.6562, 0.9071, 0.6875, 0.9071, 0.6563, 0.9255, 0.625, 0.9255, 0.625, 0.9071, 0.6562, 0.9071, 0.625, 0.9255, 0.5938, 0.9255, 0.5938, 0.9071, 0.625, 0.9071, 0.5938, 0.9255, 0.5625, 0.9255, 0.5625, 0.9071, 0.5938, 0.9071, 0.5625, 0.9255, 0.5312, 0.9255, 0.5312, 0.9071, 0.5625, 0.9071, 0.5312, 0.9255, 0.5, 0.9255, 0.5, 0.9071, 0.5312, 0.9071, 0.5, 0.9255, 0.4687, 0.9255, 0.4688, 0.9071, 0.5, 0.9071, 0.4687, 0.9255, 0.4375, 0.9255, 0.4375, 0.9071, 0.4688, 0.9071, 0.4375, 0.9255, 0.4062, 0.9255, 0.4062, 0.9071, 0.4375, 0.9071, 0.4062, 0.9255, 0.375, 0.9255, 0.375, 0.9071, 0.4062, 0.9071, 0.375, 0.9255, 0.3438, 0.9255, 0.3438, 0.9071, 0.375, 0.9071, 0.3438, 0.9255, 0.3125, 0.9255, 0.3125, 0.9071, 0.3438, 0.9071, 0.3125, 0.9255, 0.2812, 0.9255, 0.2812, 0.9071, 0.3125, 0.9071, 0.2812, 0.9255, 0.25, 0.9255, 0.25, 0.9071, 0.2812, 0.9071, 0.25, 0.9255, 0.2188, 0.9255, 0.2188, 0.9071, 0.25, 0.9071, 0.2188, 0.9255, 0.1875, 0.9255, 0.1875, 0.9071, 0.2188, 0.9071, 0.1875, 0.9255, 0.1563, 0.9255, 0.1563, 0.9071, 0.1875, 0.9071, 0.1563, 0.9255, 0.125, 0.9255, 0.125, 0.9071, 0.1563, 0.9071, 0.125, 0.9255, 0.09375, 0.9255, 0.09375, 0.9071, 0.125, 0.9071, 0.09375, 0.9255, 0.0625, 0.9255, 0.0625, 0.9071, 0.09375, 0.9071, 0.0625, 0.9255, 0.03125, 0.9255, 0.03125, 0.9071, 0.0625, 0.9071, 0.03125, 0.9255, 8.271e-09, 0.9255, 0.0002573, 0.9071, 0.03125, 0.9071, 0.03125, 0.9071, 0.0002573, 0.9071, -4.621e-09, 0.873, 0.03125, 0.873, 0.9688, 0.9255, 0.9375, 0.9255, 0.9375, 0.9071, 0.9688, 0.9071, 0.9375, 0.8167, 0.9063, 0.8167, 0.9063, 0.8015, 0.9375, 0.8015, 0.9063, 0.8167, 0.875, 0.8167, 0.875, 0.8015, 0.9063, 0.8015, 0.875, 0.8167, 0.8438, 0.8167, 0.8438, 0.8015, 0.875, 0.8015, 0.8438, 0.8167, 0.8125, 0.8167, 0.8125, 0.8015, 0.8438, 0.8015, 0.8125, 0.8167, 0.7813, 0.8167, 0.7813, 0.8015, 0.8125, 0.8015, 0.7813, 0.8167, 0.75, 0.8167, 0.75, 0.8015, 0.7813, 0.8015, 0.75, 0.8167, 0.7188, 0.8167, 0.7188, 0.8015, 0.75, 0.8015, 0.7188, 0.8167, 0.6875, 0.8167, 0.6875, 0.8015, 0.7188, 0.8015, 0.6875, 0.8167, 0.6563, 0.8167, 0.6563, 0.8015, 0.6875, 0.8015, 0.6563, 0.8167, 0.625, 0.8167, 0.625, 0.8015, 0.6563, 0.8015, 0.625, 0.8167, 0.5938, 0.8167, 0.5938, 0.8015, 0.625, 0.8015, 0.5938, 0.8167, 0.5625, 0.8167, 0.5625, 0.8015, 0.5938, 0.8015, 0.5625, 0.8167, 0.5313, 0.8167, 0.5313, 0.8015, 0.5625, 0.8015, 0.5313, 0.8167, 0.5, 0.8167, 0.5, 0.8015, 0.5313, 0.8015, 0.5, 0.8167, 0.4688, 0.8167, 0.4688, 0.8015, 0.5, 0.8015, 0.4688, 0.8167, 0.4375, 0.8167, 0.4375, 0.8015, 0.4688, 0.8015, 0.4375, 0.8167, 0.4063, 0.8167, 0.4063, 0.8015, 0.4375, 0.8015, 0.4063, 0.8167, 0.375, 0.8167, 0.375, 0.8015, 0.4063, 0.8015, 0.375, 0.8167, 0.3438, 0.8167, 0.3438, 0.8015, 0.375, 0.8015, 0.3438, 0.8167, 0.3125, 0.8167, 0.3125, 0.8015, 0.3438, 0.8015, 0.3125, 0.8167, 0.2813, 0.8167, 0.2813, 0.8015, 0.3125, 0.8015, 0.2813, 0.8167, 0.25, 0.8167, 0.25, 0.8015, 0.2813, 0.8015, 0.25, 0.8167, 0.2188, 0.8167, 0.2188, 0.8015, 0.25, 0.8015, 0.2188, 0.8167, 0.1875, 0.8167, 0.1875, 0.8015, 0.2188, 0.8015, 0.1875, 0.8167, 0.1563, 0.8167, 0.1563, 0.8015, 0.1875, 0.8015, 0.1563, 0.8167, 0.125, 0.8167, 0.125, 0.8015, 0.1563, 0.8015, 0.125, 0.8167, 0.09375, 0.8167, 0.09376, 0.8015, 0.125, 0.8015, 0.09375, 0.8167, 0.0625, 0.8167, 0.06251, 0.8015, 0.09376, 0.8015, 0.0625, 0.8167, 0.03138, 0.8167, 0.03126, 0.8015, 0.06251, 0.8015, 0.03138, 0.8167, 0.005634, 0.8167, 0.0006276, 0.8016, 0.03126, 0.8015, 0.9999, 0.7395, 1.0, 0.7729, 0.9687, 0.7729, 0.9688, 0.7395, 0.0001327, 0.7395, 0.03124, 0.7395, 0.03125, 0.7729, -3.173e-08, 0.7729, 0.03124, 0.7395, 0.0625, 0.7395, 0.0625, 0.7729, 0.03125, 0.7729, 0.0625, 0.7395, 0.09375, 0.7395, 0.09375, 0.7729, 0.0625, 0.7729, 0.09375, 0.7395, 0.125, 0.7395, 0.125, 0.7729, 0.09375, 0.7729, 0.125, 0.7395, 0.1562, 0.7395, 0.1562, 0.7729, 0.125, 0.7729, 0.1562, 0.7395, 0.1875, 0.7395, 0.1875, 0.7729, 0.1562, 0.7729, 0.1875, 0.7395, 0.2188, 0.7395, 0.2187, 0.7729, 0.1875, 0.7729, 0.2188, 0.7395, 0.25, 0.7395, 0.25, 0.7729, 0.2187, 0.7729, 0.25, 0.7395, 0.2812, 0.7395, 0.2812, 0.7729, 0.25, 0.7729, 0.2812, 0.7395, 0.3125, 0.7395, 0.3125, 0.7729, 0.2812, 0.7729, 0.3125, 0.7395, 0.3438, 0.7395, 0.3438, 0.7729, 0.3125, 0.7729, 0.3438, 0.7395, 0.375, 0.7395, 0.375, 0.7729, 0.3438, 0.7729, 0.375, 0.7395, 0.4062, 0.7395, 0.4062, 0.7729, 0.375, 0.7729, 0.4062, 0.7395, 0.4375, 0.7395, 0.4375, 0.7729, 0.4062, 0.7729, 0.4375, 0.7395, 0.4687, 0.7395, 0.4688, 0.7729, 0.4375, 0.7729, 0.4687, 0.7395, 0.5, 0.7395, 0.5, 0.7729, 0.4688, 0.7729, 0.5, 0.7395, 0.5312, 0.7395, 0.5312, 0.7729, 0.5, 0.7729, 0.5312, 0.7395, 0.5625, 0.7395, 0.5625, 0.7729, 0.5312, 0.7729, 0.5625, 0.7395, 0.5937, 0.7395, 0.5938, 0.7729, 0.5625, 0.7729, 0.5937, 0.7395, 0.625, 0.7395, 0.625, 0.7729, 0.5938, 0.7729, 0.625, 0.7395, 0.6562, 0.7395, 0.6562, 0.7729, 0.625, 0.7729, 0.6562, 0.7395, 0.6875, 0.7395, 0.6875, 0.7729, 0.6562, 0.7729, 0.6875, 0.7395, 0.7187, 0.7395, 0.7188, 0.7729, 0.6875, 0.7729, 0.7187, 0.7395, 0.75, 0.7395, 0.75, 0.7729, 0.7188, 0.7729, 0.75, 0.7395, 0.7813, 0.7395, 0.7812, 0.7729, 0.75, 0.7729, 0.7813, 0.7395, 0.8125, 0.7395, 0.8125, 0.7729, 0.7812, 0.7729, 0.8125, 0.7395, 0.8438, 0.7395, 0.8438, 0.7729, 0.8125, 0.7729, 0.8438, 0.7395, 0.875, 0.7395, 0.875, 0.7729, 0.8438, 0.7729, 0.875, 0.7395, 0.9062, 0.7395, 0.9062, 0.7729, 0.875, 0.7729, 0.9062, 0.7395, 0.9375, 0.7395, 0.9375, 0.7729, 0.9062, 0.7729, 0.9375, 0.7395, 0.9688, 0.7395, 0.9687, 0.7729, 0.9375, 0.7729, 0.125, 1.0, 0.1562, 1.0, 0.1562, 1.0, 0.125, 1.0, 0.01933, 0.5816, 0.75, 0.4684, 0.7074, 0.4642, 0.04734, 0.5815, 0.8336, 0.4518, 0.7926, 0.4642, 0.9646, 0.5815, 0.935, 0.5812, 0.04734, 0.5815, 0.7074, 0.4642, 0.6664, 0.4518, 0.07687, 0.5812, 0.07687, 0.5812, 0.6664, 0.4518, 0.6287, 0.4316, 0.1065, 0.5807, 0.1065, 0.5807, 0.6287, 0.4316, 0.5956, 0.4044, 0.1362, 0.58, 0.1362, 0.58, 0.5956, 0.4044, 0.5684, 0.3713, 0.1661, 0.5792, 0.1661, 0.5792, 0.5684, 0.3713, 0.5482, 0.3336, 0.1961, 0.5783, 0.1961, 0.5783, 0.5482, 0.3336, 0.5358, 0.2926, 0.2263, 0.5774, 0.2263, 0.5774, 0.5358, 0.2926, 0.5316, 0.25, 0.2567, 0.5764, 0.2567, 0.5764, 0.5316, 0.25, 0.5358, 0.2074, 0.2873, 0.5753, 0.2873, 0.5753, 0.5358, 0.2074, 0.5482, 0.1664, 0.3181, 0.5744, 0.3181, 0.5744, 0.5482, 0.1664, 0.5684, 0.1287, 0.3491, 0.5735, 0.3491, 0.5735, 0.5684, 0.1287, 0.5956, 0.09558, 0.3803, 0.5727, 0.3803, 0.5727, 0.5956, 0.09558, 0.6287, 0.06842, 0.4115, 0.572, 0.4115, 0.572, 0.6287, 0.06842, 0.6664, 0.04824, 0.443, 0.5716, 0.443, 0.5716, 0.6664, 0.04824, 0.7074, 0.03581, 0.4744, 0.5713, 0.4744, 0.5713, 0.7074, 0.03581, 0.75, 0.03162, 0.506, 0.5712, 0.506, 0.5712, 0.75, 0.03162, 0.7926, 0.03581, 0.5375, 0.5713, 0.5375, 0.5713, 0.7926, 0.03581, 0.8336, 0.04824, 0.569, 0.5716, 0.569, 0.5716, 0.8336, 0.04824, 0.8713, 0.06842, 0.6004, 0.572, 0.6004, 0.572, 0.8713, 0.06842, 0.9044, 0.09558, 0.6317, 0.5727, 0.6317, 0.5727, 0.9044, 0.09558, 0.9316, 0.1287, 0.6628, 0.5735, 0.6628, 0.5735, 0.9316, 0.1287, 0.9518, 0.1664, 0.6938, 0.5744, 0.6938, 0.5744, 0.9518, 0.1664, 0.9642, 0.2074, 0.7246, 0.5753, 0.7246, 0.5753, 0.9642, 0.2074, 0.9684, 0.25, 0.7552, 0.5764, 0.7552, 0.5764, 0.9684, 0.25, 0.9642, 0.2926, 0.7856, 0.5774, 0.8757, 0.58, 0.875, 0.6226, 0.8438, 0.6226, 0.8458, 0.5792, 0.7856, 0.5774, 0.9642, 0.2926, 0.9518, 0.3336, 0.8158, 0.5783, 0.75, 0.4684, 0.7926, 0.4642, 0.8336, 0.4518, 0.8713, 0.4316, 0.9044, 0.4044, 0.9316, 0.3713, 0.9518, 0.3336, 0.9642, 0.2926, 0.9684, 0.25, 0.9642, 0.2074, 0.9518, 0.1664, 0.9316, 0.1287, 0.9044, 0.09558, 0.8713, 0.06842, 0.8336, 0.04824, 0.7926, 0.03581, 0.75, 0.03162, 0.7074, 0.03581, 0.6664, 0.04824, 0.6287, 0.06842, 0.5956, 0.09558, 0.5684, 0.1287, 0.5482, 0.1664, 0.5358, 0.2074, 0.5316, 0.25, 0.5358, 0.2926, 0.5482, 0.3336, 0.5684, 0.3713, 0.5956, 0.4044, 0.6287, 0.4316, 0.6664, 0.4518, 0.7074, 0.4642, 0.9054, 0.5807, 0.9062, 0.6226, 0.875, 0.6226, 0.8757, 0.58, 0.7552, 0.5764, 0.75, 0.6226, 0.7188, 0.6226, 0.7246, 0.5753, 0.8458, 0.5792, 0.8438, 0.6226, 0.8125, 0.6226, 0.8158, 0.5783, 0.8158, 0.5783, 0.8125, 0.6226, 0.7812, 0.6226, 0.7856, 0.5774, 0.7856, 0.5774, 0.7812, 0.6226, 0.75, 0.6226, 0.7552, 0.5764, 0.935, 0.5812, 0.9375, 0.6226, 0.9062, 0.6226, 0.9054, 0.5807, 0.7246, 0.5753, 0.7188, 0.6226, 0.6875, 0.6226, 0.6938, 0.5744, 0.6938, 0.5744, 0.6875, 0.6226, 0.6562, 0.6226, 0.6628, 0.5735, 0.6628, 0.5735, 0.6562, 0.6226, 0.625, 0.6226, 0.6317, 0.5727, 0.6317, 0.5727, 0.625, 0.6226, 0.5938, 0.6226, 0.6004, 0.572, 0.6004, 0.572, 0.5938, 0.6226, 0.5625, 0.6226, 0.569, 0.5716, 0.569, 0.5716, 0.5625, 0.6226, 0.5312, 0.6226, 0.5375, 0.5713, 0.5375, 0.5713, 0.5312, 0.6226, 0.5, 0.6226, 0.506, 0.5712, 0.506, 0.5712, 0.5, 0.6226, 0.4688, 0.6226, 0.4744, 0.5713, 0.4744, 0.5713, 0.4688, 0.6226, 0.4375, 0.6226, 0.443, 0.5716, 0.443, 0.5716, 0.4375, 0.6226, 0.4062, 0.6226, 0.4115, 0.572, 0.4115, 0.572, 0.4062, 0.6226, 0.375, 0.6226, 0.3803, 0.5727, 0.3803, 0.5727, 0.375, 0.6226, 0.3438, 0.6226, 0.3491, 0.5735, 0.3491, 0.5735, 0.3438, 0.6226, 0.3125, 0.6226, 0.3181, 0.5744, 0.3181, 0.5744, 0.3125, 0.6226, 0.2812, 0.6226, 0.2873, 0.5753, 0.2873, 0.5753, 0.2812, 0.6226, 0.25, 0.6226, 0.2567, 0.5764, 0.2567, 0.5764, 0.25, 0.6226, 0.2188, 0.6226, 0.2263, 0.5774, 0.2263, 0.5774, 0.2188, 0.6226, 0.1875, 0.6226, 0.1961, 0.5783, 0.1961, 0.5783, 0.1875, 0.6226, 0.1562, 0.6226, 0.1661, 0.5792, 0.1661, 0.5792, 0.1562, 0.6226, 0.125, 0.6226, 0.1362, 0.58, 0.1362, 0.58, 0.125, 0.6226, 0.09375, 0.6226, 0.1065, 0.5807, 0.1065, 0.5807, 0.09375, 0.6226, 0.0625, 0.6226, 0.07687, 0.5812, 0.07687, 0.5812, 0.0625, 0.6226, 0.03125, 0.6226, 0.04734, 0.5815, 0.04734, 0.5815, 0.03125, 0.6226, -7.036e-09, 0.6226, 0.01933, 0.5816, 0.2993, 0.498, 0.25, 0.5029, 0.2007, 0.498, 0.1532, 0.4836, 0.1095, 0.4603, 0.07118, 0.4288, 0.03973, 0.3905, 0.01636, 0.3468, 0.001964, 0.2993, -0.002895, 0.25, 0.001964, 0.2007, 0.01636, 0.1532, 0.03973, 0.1095, 0.07118, 0.07118, 0.1095, 0.03973, 0.1532, 0.01636, 0.2007, 0.001964, 0.25, -0.002895, 0.2993, 0.001964, 0.3468, 0.01636, 0.3905, 0.03973, 0.4288, 0.07118, 0.4603, 0.1095, 0.4836, 0.1532, 0.498, 0.2007, 0.5029, 0.25, 0.498, 0.2993, 0.4836, 0.3468, 0.4603, 0.3905, 0.4288, 0.4288, 0.3905, 0.4603, 0.3468, 0.4836, 1.0, 0.873, 0.9688, 0.873, 0.9686, 0.8167, 0.9944, 0.8167, 0.03125, 0.9375, 0.0625, 0.9375, 0.0625, 1.0, 0.03125, 1.0, 0.875, 0.9255, 0.8438, 0.9255, 0.8438, 0.9071, 0.875, 0.9071, 0.9375, 0.873, 0.9375, 0.9071, 0.9063, 0.9071, 0.9062, 0.873, 0.9063, 0.9071, 0.875, 0.9071, 0.875, 0.873, 0.9062, 0.873, 0.875, 0.9071, 0.8438, 0.9071, 0.8438, 0.873, 0.875, 0.873, 0.8438, 0.9071, 0.8125, 0.9071, 0.8125, 0.873, 0.8438, 0.873, 0.8125, 0.9071, 0.7812, 0.9071, 0.7812, 0.873, 0.8125, 0.873, 0.7812, 0.9071, 0.75, 0.9071, 0.75, 0.873, 0.7812, 0.873, 0.75, 0.9071, 0.7188, 0.9071, 0.7188, 0.873, 0.75, 0.873, 0.7188, 0.9071, 0.6875, 0.9071, 0.6875, 0.873, 0.7188, 0.873, 0.6875, 0.9071, 0.6562, 0.9071, 0.6562, 0.873, 0.6875, 0.873, 0.6562, 0.9071, 0.625, 0.9071, 0.625, 0.873, 0.6562, 0.873, 0.625, 0.9071, 0.5938, 0.9071, 0.5938, 0.873, 0.625, 0.873, 0.5938, 0.9071, 0.5625, 0.9071, 0.5625, 0.873, 0.5938, 0.873, 0.5625, 0.9071, 0.5312, 0.9071, 0.5312, 0.873, 0.5625, 0.873, 0.5312, 0.9071, 0.5, 0.9071, 0.5, 0.873, 0.5312, 0.873, 0.5, 0.9071, 0.4688, 0.9071, 0.4688, 0.873, 0.5, 0.873, 0.4688, 0.9071, 0.4375, 0.9071, 0.4375, 0.873, 0.4688, 0.873, 0.4375, 0.9071, 0.4062, 0.9071, 0.4063, 0.873, 0.4375, 0.873, 0.4062, 0.9071, 0.375, 0.9071, 0.375, 0.873, 0.4063, 0.873, 0.375, 0.9071, 0.3438, 0.9071, 0.3438, 0.873, 0.375, 0.873, 0.3438, 0.9071, 0.3125, 0.9071, 0.3125, 0.873, 0.3438, 0.873, 0.3125, 0.9071, 0.2812, 0.9071, 0.2812, 0.873, 0.3125, 0.873, 0.2812, 0.9071, 0.25, 0.9071, 0.25, 0.873, 0.2812, 0.873, 0.25, 0.9071, 0.2188, 0.9071, 0.2187, 0.873, 0.25, 0.873, 0.2188, 0.9071, 0.1875, 0.9071, 0.1875, 0.873, 0.2187, 0.873, 0.1875, 0.9071, 0.1563, 0.9071, 0.1563, 0.873, 0.1875, 0.873, 0.1563, 0.9071, 0.125, 0.9071, 0.125, 0.873, 0.1563, 0.873, 0.125, 0.9071, 0.09375, 0.9071, 0.09375, 0.873, 0.125, 0.873, 0.09375, 0.9071, 0.0625, 0.9071, 0.0625, 0.873, 0.09375, 0.873, 0.0625, 0.9071, 0.03125, 0.9071, 0.03125, 0.873, 0.0625, 0.873, 0.9687, 0.9375, 0.9948, 0.9375, 1.0, 1.0, 0.9687, 1.0, 0.9375, 0.9255, 0.9062, 0.9255, 0.9063, 0.9071, 0.9375, 0.9071, 0.9062, 0.9255, 0.875, 0.9255, 0.875, 0.9071, 0.9063, 0.9071, 0.9994, 0.8014, 0.9688, 0.8015, 0.9687, 0.7729, 1.0, 0.7729, 0.9688, 0.8015, 0.9375, 0.8015, 0.9375, 0.7729, 0.9687, 0.7729, 0.9375, 0.8015, 0.9063, 0.8015, 0.9062, 0.7729, 0.9375, 0.7729, 0.9063, 0.8015, 0.875, 0.8015, 0.875, 0.7729, 0.9062, 0.7729, 0.875, 0.8015, 0.8438, 0.8015, 0.8438, 0.7729, 0.875, 0.7729, 0.8438, 0.8015, 0.8125, 0.8015, 0.8125, 0.7729, 0.8438, 0.7729, 0.8125, 0.8015, 0.7813, 0.8015, 0.7812, 0.7729, 0.8125, 0.7729, 0.7813, 0.8015, 0.75, 0.8015, 0.75, 0.7729, 0.7812, 0.7729, 0.75, 0.8015, 0.7188, 0.8015, 0.7188, 0.7729, 0.75, 0.7729, 0.7188, 0.8015, 0.6875, 0.8015, 0.6875, 0.7729, 0.7188, 0.7729, 0.6875, 0.8015, 0.6563, 0.8015, 0.6562, 0.7729, 0.6875, 0.7729, 0.6563, 0.8015, 0.625, 0.8015, 0.625, 0.7729, 0.6562, 0.7729, 0.625, 0.8015, 0.5938, 0.8015, 0.5938, 0.7729, 0.625, 0.7729, 0.5938, 0.8015, 0.5625, 0.8015, 0.5625, 0.7729, 0.5938, 0.7729, 0.5625, 0.8015, 0.5313, 0.8015, 0.5312, 0.7729, 0.5625, 0.7729, 0.5313, 0.8015, 0.5, 0.8015, 0.5, 0.7729, 0.5312, 0.7729, 0.5, 0.8015, 0.4688, 0.8015, 0.4688, 0.7729, 0.5, 0.7729, 0.4688, 0.8015, 0.4375, 0.8015, 0.4375, 0.7729, 0.4688, 0.7729, 0.4375, 0.8015, 0.4063, 0.8015, 0.4062, 0.7729, 0.4375, 0.7729, 0.4063, 0.8015, 0.375, 0.8015, 0.375, 0.7729, 0.4062, 0.7729, 0.375, 0.8015, 0.3438, 0.8015, 0.3438, 0.7729, 0.375, 0.7729, 0.3438, 0.8015, 0.3125, 0.8015, 0.3125, 0.7729, 0.3438, 0.7729, 0.3125, 0.8015, 0.2813, 0.8015, 0.2812, 0.7729, 0.3125, 0.7729, 0.2813, 0.8015, 0.25, 0.8015, 0.25, 0.7729, 0.2812, 0.7729, 0.25, 0.8015, 0.2188, 0.8015, 0.2187, 0.7729, 0.25, 0.7729, 0.2188, 0.8015, 0.1875, 0.8015, 0.1875, 0.7729, 0.2187, 0.7729, 0.1875, 0.8015, 0.1563, 0.8015, 0.1562, 0.7729, 0.1875, 0.7729, 0.1563, 0.8015, 0.125, 0.8015, 0.125, 0.7729, 0.1562, 0.7729, 0.125, 0.8015, 0.09376, 0.8015, 0.09375, 0.7729, 0.125, 0.7729, 0.09376, 0.8015, 0.06251, 0.8015, 0.0625, 0.7729, 0.09375, 0.7729, 0.06251, 0.8015, 0.03126, 0.8015, 0.03125, 0.7729, 0.0625, 0.7729, 0.03126, 0.8015, 0.0006276, 0.8016, -3.173e-08, 0.7729, 0.03125, 0.7729, 0.9997, 0.9071, 0.9688, 0.9071, 0.9688, 0.873, 1.0, 0.873, 0.9999, 0.7395, 0.9688, 0.7395, 0.9687, 0.7047, 0.9989, 0.7047, 0.9687, 0.7047, 0.9688, 0.6226, 1.0, 0.6226, 0.9989, 0.7047, 0.9688, 0.7395, 0.9375, 0.7395, 0.9375, 0.7047, 0.9687, 0.7047, 0.9375, 0.7047, 0.9375, 0.6226, 0.9688, 0.6226, 0.9687, 0.7047, 0.9375, 0.7395, 0.9062, 0.7395, 0.9063, 0.7047, 0.9375, 0.7047, 0.9063, 0.7047, 0.9062, 0.6226, 0.9375, 0.6226, 0.9375, 0.7047, 0.9062, 0.7395, 0.875, 0.7395, 0.875, 0.7047, 0.9063, 0.7047, 0.875, 0.7047, 0.875, 0.6226, 0.9062, 0.6226, 0.9063, 0.7047, 0.875, 0.7395, 0.8438, 0.7395, 0.8438, 0.7047, 0.875, 0.7047, 0.8438, 0.7047, 0.8438, 0.6226, 0.875, 0.6226, 0.875, 0.7047, 0.8438, 0.7395, 0.8125, 0.7395, 0.8125, 0.7047, 0.8438, 0.7047, 0.8125, 0.7047, 0.8125, 0.6226, 0.8438, 0.6226, 0.8438, 0.7047, 0.8125, 0.7395, 0.7813, 0.7395, 0.7812, 0.7047, 0.8125, 0.7047, 0.7812, 0.7047, 0.7812, 0.6226, 0.8125, 0.6226, 0.8125, 0.7047, 0.7813, 0.7395, 0.75, 0.7395, 0.75, 0.7047, 0.7812, 0.7047, 0.75, 0.7047, 0.75, 0.6226, 0.7812, 0.6226, 0.7812, 0.7047, 0.75, 0.7395, 0.7187, 0.7395, 0.7188, 0.7047, 0.75, 0.7047, 0.7188, 0.7047, 0.7188, 0.6226, 0.75, 0.6226, 0.75, 0.7047, 0.7187, 0.7395, 0.6875, 0.7395, 0.6875, 0.7047, 0.7188, 0.7047, 0.6875, 0.7047, 0.6875, 0.6226, 0.7188, 0.6226, 0.7188, 0.7047, 0.6875, 0.7395, 0.6562, 0.7395, 0.6563, 0.7047, 0.6875, 0.7047, 0.6563, 0.7047, 0.6562, 0.6226, 0.6875, 0.6226, 0.6875, 0.7047, 0.6562, 0.7395, 0.625, 0.7395, 0.625, 0.7047, 0.6563, 0.7047, 0.625, 0.7047, 0.625, 0.6226, 0.6562, 0.6226, 0.6563, 0.7047, 0.625, 0.7395, 0.5937, 0.7395, 0.5938, 0.7047, 0.625, 0.7047, 0.5938, 0.7047, 0.5938, 0.6226, 0.625, 0.6226, 0.625, 0.7047, 0.5937, 0.7395, 0.5625, 0.7395, 0.5625, 0.7047, 0.5938, 0.7047, 0.5625, 0.7047, 0.5625, 0.6226, 0.5938, 0.6226, 0.5938, 0.7047, 0.5625, 0.7395, 0.5312, 0.7395, 0.5312, 0.7047, 0.5625, 0.7047, 0.5312, 0.7047, 0.5312, 0.6226, 0.5625, 0.6226, 0.5625, 0.7047, 0.5312, 0.7395, 0.5, 0.7395, 0.5, 0.7047, 0.5312, 0.7047, 0.5, 0.7047, 0.5, 0.6226, 0.5312, 0.6226, 0.5312, 0.7047, 0.5, 0.7395, 0.4687, 0.7395, 0.4688, 0.7047, 0.5, 0.7047, 0.4688, 0.7047, 0.4688, 0.6226, 0.5, 0.6226, 0.5, 0.7047, 0.4687, 0.7395, 0.4375, 0.7395, 0.4375, 0.7047, 0.4688, 0.7047, 0.4375, 0.7047, 0.4375, 0.6226, 0.4688, 0.6226, 0.4688, 0.7047, 0.4375, 0.7395, 0.4062, 0.7395, 0.4062, 0.7047, 0.4375, 0.7047, 0.4062, 0.7047, 0.4062, 0.6226, 0.4375, 0.6226, 0.4375, 0.7047, 0.4062, 0.7395, 0.375, 0.7395, 0.375, 0.7047, 0.4062, 0.7047, 0.375, 0.7047, 0.375, 0.6226, 0.4062, 0.6226, 0.4062, 0.7047, 0.375, 0.7395, 0.3438, 0.7395, 0.3437, 0.7047, 0.375, 0.7047, 0.3437, 0.7047, 0.3438, 0.6226, 0.375, 0.6226, 0.375, 0.7047, 0.3438, 0.7395, 0.3125, 0.7395, 0.3125, 0.7047, 0.3437, 0.7047, 0.3125, 0.7047, 0.3125, 0.6226, 0.3438, 0.6226, 0.3437, 0.7047, 0.3125, 0.7395, 0.2812, 0.7395, 0.2812, 0.7047, 0.3125, 0.7047, 0.2812, 0.7047, 0.2812, 0.6226, 0.3125, 0.6226, 0.3125, 0.7047, 0.2812, 0.7395, 0.25, 0.7395, 0.25, 0.7047, 0.2812, 0.7047, 0.25, 0.7047, 0.25, 0.6226, 0.2812, 0.6226, 0.2812, 0.7047, 0.25, 0.7395, 0.2188, 0.7395, 0.2187, 0.7047, 0.25, 0.7047, 0.2187, 0.7047, 0.2188, 0.6226, 0.25, 0.6226, 0.25, 0.7047, 0.2188, 0.7395, 0.1875, 0.7395, 0.1875, 0.7047, 0.2187, 0.7047, 0.1875, 0.7047, 0.1875, 0.6226, 0.2188, 0.6226, 0.2187, 0.7047, 0.1875, 0.7395, 0.1562, 0.7395, 0.1562, 0.7047, 0.1875, 0.7047, 0.1562, 0.7047, 0.1562, 0.6226, 0.1875, 0.6226, 0.1875, 0.7047, 0.1562, 0.7395, 0.125, 0.7395, 0.125, 0.7047, 0.1562, 0.7047, 0.125, 0.7047, 0.125, 0.6226, 0.1562, 0.6226, 0.1562, 0.7047, 0.125, 0.7395, 0.09375, 0.7395, 0.09375, 0.7047, 0.125, 0.7047, 0.09375, 0.7047, 0.09375, 0.6226, 0.125, 0.6226, 0.125, 0.7047, 0.09375, 0.7395, 0.0625, 0.7395, 0.0625, 0.7047, 0.09375, 0.7047, 0.0625, 0.7047, 0.0625, 0.6226, 0.09375, 0.6226, 0.09375, 0.7047, 0.0625, 0.7395, 0.03124, 0.7395, 0.03128, 0.7047, 0.0625, 0.7047, 0.03128, 0.7047, 0.03125, 0.6226, 0.0625, 0.6226, 0.0625, 0.7047, 0.03124, 0.7395, 0.0001327, 0.7395, 0.001067, 0.7047, 0.03128, 0.7047, 0.001067, 0.7047, -7.036e-09, 0.6226, 0.03125, 0.6226, 0.03128, 0.7047, 0.9646, 0.5815, 0.9688, 0.6226, 0.9375, 0.6226, 0.935, 0.5812, 0.8158, 0.5783, 0.9518, 0.3336, 0.9316, 0.3713, 0.8458, 0.5792, 0.9646, 0.5815, 0.7926, 0.4642, 0.75, 0.4684, 0.9926, 0.5816, 0.3437, 1.0, 0.375, 1.0, 0.375, 1.0, 0.3437, 1.0, 0.5312, 1.0, 0.5625, 1.0, 0.5625, 1.0, 0.5312, 1.0, 0.75, 1.0, 0.7812, 1.0, 0.7812, 1.0, 0.75, 1.0, 0.9375, 1.0, 0.9687, 1.0, 0.9687, 1.0, 0.9375, 1.0, 0.3125, 1.0, 0.3437, 1.0, 0.3437, 1.0, 0.3125, 1.0, 0.09375, 1.0, 0.125, 1.0, 0.125, 1.0, 0.09375, 1.0, 0.7188, 1.0, 0.75, 1.0, 0.75, 1.0, 0.7188, 1.0, 0.5, 1.0, 0.5312, 1.0, 0.5312, 1.0, 0.5, 1.0, 0.2812, 1.0, 0.3125, 1.0, 0.3125, 1.0, 0.2812, 1.0, 0.9062, 1.0, 0.9375, 1.0, 0.9375, 1.0, 0.9062, 1.0, 0.6875, 1.0, 0.7188, 1.0, 0.7188, 1.0, 0.6875, 1.0, 0.0625, 1.0, 0.09375, 1.0, 0.09375, 1.0, 0.0625, 1.0, 0.25, 1.0, 0.2812, 1.0, 0.2812, 1.0, 0.25, 1.0, 0.4687, 1.0, 0.5, 1.0, 0.5, 1.0, 0.4687, 1.0, 0.6562, 1.0, 0.6875, 1.0, 0.6875, 1.0, 0.6562, 1.0, 0.875, 1.0, 0.9062, 1.0, 0.9062, 1.0, 0.875, 1.0, 0.2188, 1.0, 0.25, 1.0, 0.25, 1.0, 0.2187, 1.0, 0.03125, 1.0, 0.0625, 1.0, 0.0625, 1.0, 0.03125, 1.0, 0.625, 1.0, 0.6562, 1.0, 0.6562, 1.0, 0.625, 1.0, 0.4375, 1.0, 0.4687, 1.0, 0.4687, 1.0, 0.4375, 1.0, 0.1875, 1.0, 0.2188, 1.0, 0.2187, 1.0, 0.1875, 1.0, 0.8437, 1.0, 0.875, 1.0, 0.875, 1.0, 0.8437, 1.0, 0.5938, 1.0, 0.625, 1.0, 0.625, 1.0, 0.5937, 1.0, 0.4062, 1.0, 0.4375, 1.0, 0.4375, 1.0, 0.4062, 1.0, 0.1562, 1.0, 0.1875, 1.0, 0.1875, 1.0, 0.1562, 1.0, 0.8125, 1.0, 0.8437, 1.0, 0.8437, 1.0, 0.8125, 1.0, 0.5625, 1.0, 0.5938, 1.0, 0.5937, 1.0, 0.5625, 1.0, 0.0, 1.0, 0.03125, 1.0, 0.03125, 1.0, 0.0, 1.0, 0.375, 1.0, 0.4062, 1.0, 0.4062, 1.0, 0.375, 1.0, 0.7812, 1.0, 0.8125, 1.0, 0.8125, 1.0, 0.7812, 1.0, 0.9054, 0.5807, 0.8713, 0.4316, 0.8336, 0.4518, 0.935, 0.5812, 0.9688, 0.9255, 0.9687, 0.9375, 0.9375, 0.9375, 0.9375, 0.9255, 0.8458, 0.5792, 0.9316, 0.3713, 0.9044, 0.4044, 0.8757, 0.58, 0.8757, 0.58, 0.9044, 0.4044, 0.8713, 0.4316, 0.9054, 0.5807, 0.03125, 0.9375, 0.03125, 1.0, 0.0, 1.0, 0.005234, 0.9375])
me_cylinder_001.use_remesh_preserve_volume = False
me_cylinder_001.use_remesh_preserve_attributes = False
me_cylinder_001.use_mirror_vertex_groups = False
me_cylinder_001.update()

# ---- objects
ob_light = bpy.data.objects.new('Light', light_light)
ob_camera = bpy.data.objects.new('Camera', cam_camera)
ob_colombian_pawn = bpy.data.objects.new('Colombian Pawn', me_colombian_pawn)
ob_cylinder = bpy.data.objects.new('Cylinder', me_cylinder_001)

# ---- transforms, parenting, visibility, modifiers, constraints
ob_light.location = (4.076, 1.005, 5.904)
ob_light.rotation_euler = (0.6503, 0.05522, 1.866)
ob_light.lock_rotations_4d = False
ob_light.empty_display_type = 'ARROWS'
ob_light.color = (0.0, 0.0, 0.0, 0.0)
ob_light.lineart.crease_threshold = 0.0
ob_camera.location = (0.06594, -0.03374, 0.02758)
ob_camera.rotation_euler = (1.317, -4.103e-05, 1.093)
ob_camera.lock_rotations_4d = False
ob_camera.empty_display_type = 'ARROWS'
ob_camera.color = (0.0, 0.0, 0.0, 0.0)
ob_camera.display_type = 'WIRE'
ob_camera.lineart.crease_threshold = 0.0
ob_colombian_pawn.location = (0.0, 0.0, 0.0)
ob_colombian_pawn.rotation_euler = (1.571, 0.0, 1.571)
ob_colombian_pawn.color = (0.7721, 0.7721, 0.7721, 1.0)
ob_colombian_pawn.show_in_front = True
ob_colombian_pawn.lineart.crease_threshold = 0.0
ob_cylinder.location = (1.666e-09, 4.977e-09, 0.0)
ob_cylinder.lineart.crease_threshold = 0.0

# ---- collection membership
col_collection.objects.link(ob_light)
col_collection.objects.link(ob_camera)
col_collection.objects.link(ob_colombian_pawn)
col_collection.objects.link(ob_cylinder)

# ---- scene / render settings (as saved in the file)
scene.camera = ob_camera
scene.frame_start = 1; scene.frame_end = 250; scene.frame_set(0)
scene.render.engine = 'BLENDER_EEVEE_NEXT'
scene.cycles.use_denoising = False
scene.cycles.samples = 128
scene.cycles.sampling_pattern = 'TABULATED_SOBOL'
scene.cycles.use_adaptive_sampling = False
scene.cycles.use_light_tree = False
scene.view_settings.view_transform = 'Filmic'
bpy.context.view_layer.update()
